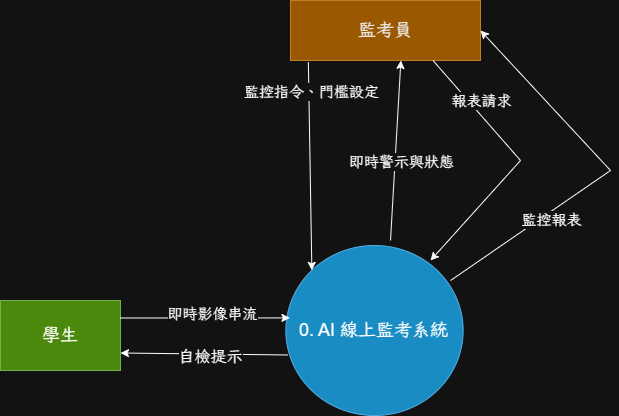

The diagram above was exported from draw.io. Its source (the exported page's mxGraphModel, read from the mxfile embedded in the PNG):
<mxGraphModel dx="1572" dy="825" grid="1" gridSize="10" guides="1" tooltips="1" connect="1" arrows="1" fold="1" page="1" pageScale="1" pageWidth="827" pageHeight="1169" math="0" shadow="0">
  <root>
    <mxCell id="0" />
    <mxCell id="1" parent="0" />
    <mxCell id="BSfM1yWiJyW-yxoeaSV9-110" value="&lt;font style=&quot;font-size: 18px;&quot;&gt;監考員&lt;/font&gt;" style="rounded=0;whiteSpace=wrap;html=1;fillColor=#f0a30a;fontColor=#000000;strokeColor=#BD7000;" vertex="1" parent="1">
      <mxGeometry x="330" y="60" width="190" height="60" as="geometry" />
    </mxCell>
    <mxCell id="BSfM1yWiJyW-yxoeaSV9-111" value="&lt;font style=&quot;font-size: 18px; color: light-dark(rgb(0, 0, 0), rgb(255, 255, 255));&quot;&gt;學生&lt;/font&gt;" style="rounded=0;whiteSpace=wrap;html=1;fillColor=#60a917;fontColor=#ffffff;strokeColor=#2D7600;" vertex="1" parent="1">
      <mxGeometry x="40" y="360" width="120" height="70" as="geometry" />
    </mxCell>
    <mxCell id="BSfM1yWiJyW-yxoeaSV9-112" value="&lt;font style=&quot;color: light-dark(rgb(0, 0, 0), rgb(255, 255, 255)); font-size: 18px;&quot;&gt;0. AI 線上監考系統&lt;/font&gt;" style="ellipse;whiteSpace=wrap;html=1;fillColor=#1ba1e2;fontColor=#ffffff;strokeColor=#006EAF;" vertex="1" parent="1">
      <mxGeometry x="325.36" y="305" width="177.27" height="170" as="geometry" />
    </mxCell>
    <mxCell id="BSfM1yWiJyW-yxoeaSV9-117" value="" style="endArrow=classic;html=1;rounded=0;exitX=1;exitY=0.25;exitDx=0;exitDy=0;entryX=0.023;entryY=0.426;entryDx=0;entryDy=0;entryPerimeter=0;" edge="1" parent="1" source="BSfM1yWiJyW-yxoeaSV9-111" target="BSfM1yWiJyW-yxoeaSV9-112">
      <mxGeometry width="50" height="50" relative="1" as="geometry">
        <mxPoint x="410" y="380" as="sourcePoint" />
        <mxPoint x="460" y="330" as="targetPoint" />
      </mxGeometry>
    </mxCell>
    <mxCell id="BSfM1yWiJyW-yxoeaSV9-118" value="即時影像串流" style="edgeLabel;html=1;align=center;verticalAlign=middle;resizable=0;points=[];fontSize=15;" vertex="1" connectable="0" parent="BSfM1yWiJyW-yxoeaSV9-117">
      <mxGeometry x="0.0829" y="5" relative="1" as="geometry">
        <mxPoint as="offset" />
      </mxGeometry>
    </mxCell>
    <mxCell id="BSfM1yWiJyW-yxoeaSV9-119" value="" style="endArrow=classic;html=1;rounded=0;entryX=1;entryY=0.75;entryDx=0;entryDy=0;exitX=0.01;exitY=0.644;exitDx=0;exitDy=0;exitPerimeter=0;" edge="1" parent="1" source="BSfM1yWiJyW-yxoeaSV9-112" target="BSfM1yWiJyW-yxoeaSV9-111">
      <mxGeometry width="50" height="50" relative="1" as="geometry">
        <mxPoint x="410" y="380" as="sourcePoint" />
        <mxPoint x="460" y="330" as="targetPoint" />
      </mxGeometry>
    </mxCell>
    <mxCell id="BSfM1yWiJyW-yxoeaSV9-120" value="&lt;font style=&quot;font-size: 16px;&quot;&gt;自檢提示&lt;/font&gt;" style="edgeLabel;html=1;align=center;verticalAlign=middle;resizable=0;points=[];" vertex="1" connectable="0" parent="BSfM1yWiJyW-yxoeaSV9-119">
      <mxGeometry x="-0.0757" y="2" relative="1" as="geometry">
        <mxPoint as="offset" />
      </mxGeometry>
    </mxCell>
    <mxCell id="BSfM1yWiJyW-yxoeaSV9-121" value="" style="endArrow=classic;html=1;rounded=0;exitX=0.094;exitY=1.026;exitDx=0;exitDy=0;exitPerimeter=0;entryX=0;entryY=0;entryDx=0;entryDy=0;" edge="1" parent="1" source="BSfM1yWiJyW-yxoeaSV9-110" target="BSfM1yWiJyW-yxoeaSV9-112">
      <mxGeometry width="50" height="50" relative="1" as="geometry">
        <mxPoint x="410" y="380" as="sourcePoint" />
        <mxPoint x="460" y="330" as="targetPoint" />
      </mxGeometry>
    </mxCell>
    <mxCell id="BSfM1yWiJyW-yxoeaSV9-122" value="&lt;font style=&quot;font-size: 15px;&quot;&gt;監控指令、&lt;/font&gt;&lt;span style=&quot;font-size: 15px;&quot;&gt;門檻設定&lt;/span&gt;" style="edgeLabel;html=1;align=center;verticalAlign=middle;resizable=0;points=[];" vertex="1" connectable="0" parent="BSfM1yWiJyW-yxoeaSV9-121">
      <mxGeometry x="-0.371" y="1" relative="1" as="geometry">
        <mxPoint y="-37" as="offset" />
      </mxGeometry>
    </mxCell>
    <mxCell id="BSfM1yWiJyW-yxoeaSV9-125" value="" style="endArrow=classic;html=1;rounded=0;exitX=0.75;exitY=1;exitDx=0;exitDy=0;entryX=0.816;entryY=0.088;entryDx=0;entryDy=0;entryPerimeter=0;" edge="1" parent="1" source="BSfM1yWiJyW-yxoeaSV9-110" target="BSfM1yWiJyW-yxoeaSV9-112">
      <mxGeometry width="50" height="50" relative="1" as="geometry">
        <mxPoint x="410" y="380" as="sourcePoint" />
        <mxPoint x="460" y="330" as="targetPoint" />
        <Array as="points">
          <mxPoint x="560" y="220" />
        </Array>
      </mxGeometry>
    </mxCell>
    <mxCell id="BSfM1yWiJyW-yxoeaSV9-126" value="&lt;font style=&quot;font-size: 15px;&quot;&gt;報表請求&lt;/font&gt;" style="edgeLabel;html=1;align=center;verticalAlign=middle;resizable=0;points=[];" vertex="1" connectable="0" parent="BSfM1yWiJyW-yxoeaSV9-125">
      <mxGeometry x="-0.2809" y="-5" relative="1" as="geometry">
        <mxPoint x="-12" y="-36" as="offset" />
      </mxGeometry>
    </mxCell>
    <mxCell id="BSfM1yWiJyW-yxoeaSV9-128" value="" style="endArrow=classic;html=1;rounded=0;entryX=1;entryY=0.5;entryDx=0;entryDy=0;exitX=0.929;exitY=0.206;exitDx=0;exitDy=0;exitPerimeter=0;" edge="1" parent="1" source="BSfM1yWiJyW-yxoeaSV9-112" target="BSfM1yWiJyW-yxoeaSV9-110">
      <mxGeometry width="50" height="50" relative="1" as="geometry">
        <mxPoint x="640" y="350" as="sourcePoint" />
        <mxPoint x="460" y="330" as="targetPoint" />
        <Array as="points">
          <mxPoint x="650" y="230" />
        </Array>
      </mxGeometry>
    </mxCell>
    <mxCell id="BSfM1yWiJyW-yxoeaSV9-129" value="&lt;font style=&quot;font-size: 15px;&quot;&gt;監控報表&lt;/font&gt;" style="edgeLabel;html=1;align=center;verticalAlign=middle;resizable=0;points=[];" vertex="1" connectable="0" parent="BSfM1yWiJyW-yxoeaSV9-128">
      <mxGeometry x="-0.4018" y="-4" relative="1" as="geometry">
        <mxPoint x="3" as="offset" />
      </mxGeometry>
    </mxCell>
    <mxCell id="BSfM1yWiJyW-yxoeaSV9-130" value="" style="endArrow=classic;html=1;rounded=0;entryX=0.581;entryY=1.014;entryDx=0;entryDy=0;entryPerimeter=0;" edge="1" parent="1">
      <mxGeometry width="50" height="50" relative="1" as="geometry">
        <mxPoint x="430" y="300" as="sourcePoint" />
        <mxPoint x="440.3900000000001" y="119.99999999999991" as="targetPoint" />
      </mxGeometry>
    </mxCell>
    <mxCell id="BSfM1yWiJyW-yxoeaSV9-131" value="&lt;font style=&quot;font-size: 15px;&quot;&gt;即時警示與狀態&lt;/font&gt;" style="edgeLabel;html=1;align=center;verticalAlign=middle;resizable=0;points=[];" vertex="1" connectable="0" parent="BSfM1yWiJyW-yxoeaSV9-130">
      <mxGeometry x="-0.4018" y="-4" relative="1" as="geometry">
        <mxPoint x="3" y="-26" as="offset" />
      </mxGeometry>
    </mxCell>
  </root>
</mxGraphModel>